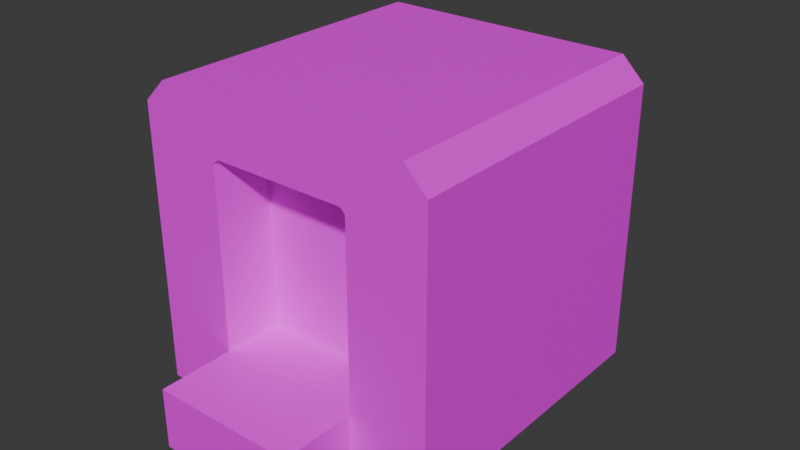 # Source: PassThrough.blend  (saved by Blender 5.0.119; exported with 4.5.12 LTS)
import bpy
from mathutils import Matrix  # noqa: F401  (used for matrix-valued properties, if any)

bpy.ops.wm.read_factory_settings(use_empty=True)
scene = bpy.context.scene
scene.name = 'Scene'

# ---- collections
col_collection = bpy.data.collections.new('Collection'); scene.collection.children.link(col_collection)

# ---- images (referenced by path relative to the original .blend; pixels are not part of the script)
import os
ASSET_DIR = os.environ.get("B2B_ASSET_DIR", "")  # directory of the original .blend (textures are referenced by path, not embedded)
HERE = os.path.dirname(os.path.abspath(__file__))  # packed textures are extracted next to this script under _unpacked/

def load_image(name, relpath, width, height, colorspace="sRGB"):
    """Load a texture the original file referenced (path relative to the .blend, or extracted next to this script)."""
    p = next((c for c in (os.path.join(HERE, relpath), os.path.join(ASSET_DIR, relpath)) if relpath and os.path.exists(c)), "")
    if p:
        img = bpy.data.images.load(p, check_existing=True)
        img.name = name
    else:  # same state as the original file: an image datablock whose file is absent (Cycles renders it pink)
        img = bpy.data.images.new(name, width, height)
        img.source = "FILE"
        img.filepath = "//" + (relpath or name)
    img.colorspace_settings.name = colorspace
    return img
img_base_material_base_color = load_image('Base Material Base Color', 'missing.png', 1024, 1024, 'sRGB')

# ---- materials (node trees are filled in below, after node groups)
mat_base_material = bpy.data.materials.new('Base Material')

# ---- material node trees
mat_base_material.use_nodes = True; mat_base_material.node_tree.nodes.clear()
_N = mat_base_material.node_tree.nodes; _L = mat_base_material.node_tree.links
n0 = _N.new('ShaderNodeBsdfPrincipled'); n0.name = 'Principled BSDF'; n0.location = (-200, 100)
n1 = _N.new('ShaderNodeOutputMaterial'); n1.name = 'Material Output'; n1.location = (200, 100)
n2 = _N.new('ShaderNodeTexImage'); n2.name = 'Image Texture'; n2.location = (-490, 80)
n2.image = img_base_material_base_color
_L.new(n0.outputs[0], n1.inputs[0])
_L.new(n2.outputs[0], n0.inputs[0])
n1.is_active_output = True

# ---- world
world_world = bpy.data.worlds.new('World'); scene.world = world_world
world_world.use_nodes = True; world_world.node_tree.nodes.clear()
_N = world_world.node_tree.nodes; _L = world_world.node_tree.links
n0 = _N.new('ShaderNodeOutputWorld'); n0.name = 'World Output'; n0.location = (200, 100)
n1 = _N.new('ShaderNodeBackground'); n1.name = 'Background'; n1.location = (-200, 100)
n1.inputs[0].default_value = (0.05088, 0.05088, 0.05088, 1.0)
_L.new(n1.outputs[0], n0.inputs[0])
n0.is_active_output = True
world_world.color = (0.05088, 0.05088, 0.05088)
world_world.sun_shadow_jitter_overblur = 0.0

# ---- meshes
me_cube_001 = bpy.data.meshes.new('Cube.001')
me_cube_001.from_pydata([(0.48, 1.0, -0.6), (-0.48, 1.0, -0.6), (0.4472, 1.0, 0.64), (0.48, 1.0, 0.6072), (-0.48, 1.0, 0.6072), (-0.4472, 1.0, 0.64), (1.0, 1.0, -1.0), (-1.0, 1.0, -1.0), (1.0, 1.0, 0.85), (0.85, 1.0, 1.0), (-0.85, 1.0, 1.0), (-1.0, 1.0, 0.85), (0.48, 1.0, 0.6072), (0.48, 1.0, 0.6072), (0.4472, 1.0, 0.64), (-0.4472, 1.0, 0.64), (-0.48, 1.0, 0.6072), (-0.48, 1.0, 0.6072), (0.48, 1.0, 0.6072), (0.48, 1.0, 0.6072), (0.4472, 1.0, 0.64), (0.4472, 1.0, 0.64), (-0.48, 1.0, 0.6072), (-0.48, 1.0, 0.6072), (-0.4472, 1.0, 0.64), (-0.4472, 1.0, 0.64), (-0.4472, 1.0, 0.64), (0.4472, 1.0, 0.64), (-0.48, 1.0, 0.6072), (-0.48, 1.0, 0.6072), (0.48, 1.0, 0.6072), (0.48, 1.0, 0.6072), (0.4472, 1.0, 0.64), (-0.4472, 1.0, 0.64), (-0.48, 1.0, 0.6072), (-0.48, 1.0, 0.6072), (-0.4472, 1.0, 0.64), (-0.4472, 1.0, 0.64), (0.4472, 1.0, 0.64), (0.4472, 1.0, 0.64), (-0.4472, 1.0, 0.64), (-0.4472, 1.0, 0.64), (0.4472, 1.0, 0.64), (-0.4472, 1.0, 0.64), (-0.48, 1.0, 0.6072), (-0.48, 1.0, 0.6072), (0.4472, 1.0, 0.64), (0.4472, 1.0, 0.64), (0.48, 1.0, 0.6072), (0.48, 1.0, 0.6072), (0.48, 1.0, 0.6072), (0.48, 1.0, 0.6072), (0.48, 0.6, -0.6), (-0.4472, 1.0, 0.64), (-0.48, 0.6, 0.6072), (-0.48, 1.0, -0.6006), (0.48, 0.6, -0.603), (0.4472, 1.0, 0.64), (-0.48, 0.6, -0.6), (0.48, 1.0, -0.603), (0.48, 1.0, 0.6072), (-0.48, 1.0, 0.6072), (-0.48, 1.0, -0.6), (0.48, 1.0, -0.6), (-0.4472, 0.6, 0.64), (0.4472, 0.6, 0.64), (0.48, 0.6, 0.6072), (-0.48, 0.6, -0.6006), (1.0, 1.0, -1.0), (-1.0, 1.0, -1.0), (0.48, 1.0, -1.0), (-0.48, 1.0, -1.0), (0.48, 1.5, -0.6), (-0.48, 1.5, -0.6), (0.48, 1.5, -1.0), (-0.48, 1.5, -1.0), (-0.48, -1.0, -0.6), (0.48, -1.0, -0.6), (-0.4472, -1.0, 0.64), (-0.48, -1.0, 0.6072), (0.48, -1.0, 0.6072), (0.4472, -1.0, 0.64), (-1.0, -1.0, -1.0), (1.0, -1.0, -1.0), (-1.0, -1.0, 0.85), (-0.85, -1.0, 1.0), (0.85, -1.0, 1.0), (1.0, -1.0, 0.85), (-0.48, -1.0, 0.6072), (-0.48, -1.0, 0.6072), (-0.4472, -1.0, 0.64), (0.4472, -1.0, 0.64), (0.48, -1.0, 0.6072), (0.48, -1.0, 0.6072), (-0.48, -1.0, 0.6072), (-0.48, -1.0, 0.6072), (-0.4472, -1.0, 0.64), (-0.4472, -1.0, 0.64), (0.48, -1.0, 0.6072), (0.48, -1.0, 0.6072), (0.4472, -1.0, 0.64), (0.4472, -1.0, 0.64), (0.4472, -1.0, 0.64), (-0.4472, -1.0, 0.64), (0.48, -1.0, 0.6072), (0.48, -1.0, 0.6072), (-0.48, -1.0, 0.6072), (-0.48, -1.0, 0.6072), (-0.4472, -1.0, 0.64), (0.4472, -1.0, 0.64), (0.48, -1.0, 0.6072), (0.48, -1.0, 0.6072), (0.4472, -1.0, 0.64), (0.4472, -1.0, 0.64), (-0.4472, -1.0, 0.64), (-0.4472, -1.0, 0.64), (0.4472, -1.0, 0.64), (0.4472, -1.0, 0.64), (-0.4472, -1.0, 0.64), (0.4472, -1.0, 0.64), (0.48, -1.0, 0.6072), (0.48, -1.0, 0.6072), (-0.4472, -1.0, 0.64), (-0.4472, -1.0, 0.64), (-0.48, -1.0, 0.6072), (-0.48, -1.0, 0.6072), (-0.48, -1.0, 0.6072), (-0.48, -1.0, 0.6072), (-0.48, -0.6, -0.6), (0.4472, -1.0, 0.64), (0.48, -0.6, 0.6072), (0.48, -1.0, -0.6006), (-0.48, -0.6, -0.603), (-0.4472, -1.0, 0.64), (0.48, -0.6, -0.6), (-0.48, -1.0, -0.603), (-0.48, -1.0, 0.6072), (0.48, -1.0, 0.6072), (0.48, -1.0, -0.6), (-0.48, -1.0, -0.6), (0.4472, -0.6, 0.64), (-0.4472, -0.6, 0.64), (-0.48, -0.6, 0.6072), (0.48, -0.6, -0.6006), (-1.0, -1.0, -1.0), (1.0, -1.0, -1.0), (-0.48, -1.0, -1.0), (0.48, -1.0, -1.0), (-0.48, -1.5, -0.6), (0.48, -1.5, -0.6), (-0.48, -1.5, -1.0), (0.48, -1.5, -1.0)], [], [(11, 84, 85, 10), (29, 16, 26, 27, 12, 31, 32, 33), (69, 144, 84, 11), (1, 71, 7), (19, 21, 46, 50), (25, 23, 34, 36), (1, 7, 69, 11, 45, 22, 44, 17, 34, 23, 35, 4, 28, 16, 29, 55, 62), (21, 25, 36, 46), (48, 38, 20, 18), (28, 4, 5, 2, 3, 30, 42, 43), (38, 40, 24, 20), (40, 44, 22, 24), (37, 35, 23, 25), (20, 24, 41, 39), (24, 22, 45, 41), (47, 37, 25, 21), (18, 20, 39, 49), (51, 47, 21, 19), (36, 34, 17, 15), (6, 0, 63, 59, 60, 31, 12, 30, 3, 51, 19, 50, 13, 48, 18, 49, 8, 68), (46, 36, 15, 14), (5, 4, 35, 37), (14, 15, 40, 38), (49, 39, 9, 8), (15, 17, 44, 40), (39, 41, 10, 9), (41, 45, 11, 10), (50, 46, 14, 13), (2, 5, 37, 47), (13, 14, 38, 48), (3, 2, 47, 51), (16, 28, 43, 42, 30, 12, 27, 26), (32, 31, 60, 57), (0, 72, 73, 1, 62, 58, 52, 63), (33, 32, 57, 53), (7, 71, 70, 6, 68, 69), (29, 33, 53, 61), (70, 0, 6), (71, 1, 73, 75), (29, 61, 55), (52, 58, 67, 54, 64, 65, 66, 56), (60, 59, 56, 66), (61, 53, 64, 54), (53, 57, 65, 64), (57, 60, 66, 65), (55, 61, 54, 67), (75, 73, 72, 74), (0, 70, 74, 72), (70, 71, 75, 74), (10, 85, 86, 9), (8, 87, 145, 68), (9, 86, 87, 8), (68, 145, 144, 69), (105, 92, 102, 103, 88, 107, 108, 109), (77, 147, 83), (95, 97, 122, 126), (101, 99, 110, 112), (77, 83, 145, 87, 121, 98, 120, 93, 110, 99, 111, 80, 104, 92, 105, 131, 138), (97, 101, 112, 122), (124, 114, 96, 94), (104, 80, 81, 78, 79, 106, 118, 119), (114, 116, 100, 96), (116, 120, 98, 100), (113, 111, 99, 101), (96, 100, 117, 115), (100, 98, 121, 117), (123, 113, 101, 97), (94, 96, 115, 125), (127, 123, 97, 95), (112, 110, 93, 91), (82, 76, 139, 135, 136, 107, 88, 106, 79, 127, 95, 126, 89, 124, 94, 125, 84, 144), (122, 112, 91, 90), (81, 80, 111, 113), (90, 91, 116, 114), (125, 115, 85, 84), (91, 93, 120, 116), (115, 117, 86, 85), (117, 121, 87, 86), (126, 122, 90, 89), (78, 81, 113, 123), (89, 90, 114, 124), (79, 78, 123, 127), (92, 104, 119, 118, 106, 88, 103, 102), (108, 107, 136, 133), (76, 148, 149, 77, 138, 134, 128, 139), (109, 108, 133, 129), (83, 147, 146, 82, 144, 145), (105, 109, 129, 137), (146, 76, 82), (147, 77, 149, 151), (105, 137, 131), (128, 134, 143, 130, 140, 141, 142, 132), (136, 135, 132, 142), (137, 129, 140, 130), (129, 133, 141, 140), (133, 136, 142, 141), (131, 137, 130, 143), (151, 149, 148, 150), (76, 146, 150, 148), (146, 147, 151, 150)])
_uv = me_cube_001.uv_layers.new(name='UVMap')
_uv.uv.foreach_set('vector', [0.6515, 0.3257, 0.3257, 0.3257, 0.3257, 0.3013, 0.6515, 0.3013, 0.6515, 0.3257, 0.6515, 0.3257, 0.6515, 0.3257, 0.6515, 0.3257, 0.6515, 0.3257, 0.6515, 0.3257, 0.6515, 0.3257, 0.6515, 0.3257, 0.3013, 0.6515, 0.3013, 0.9772, -1.553e-08, 0.9772, 9.061e-09, 0.6515, 0.2606, 0.241, 0.3257, 0.241, 0.3257, 0.3257, 0.6515, 0.3257, 0.6515, 0.3257, 0.6515, 0.3257, 0.6515, 0.3257, 0.6515, 0.3257, 0.6515, 0.3257, 0.6515, 0.3257, 0.6515, 0.3257, 0.2606, 0.241, 0.3257, 0.3257, 0.3257, 0.3257, 0.02443, 0.3257, 0.06398, 0.241, 0.06398, 0.241, 0.06398, 0.241, 0.06398, 0.241, 0.06398, 0.241, 0.06398, 0.241, 0.06398, 0.241, 0.06398, 0.241, 0.06398, 0.241, 0.06398, 0.241, 0.06398, 0.241, 0.2607, 0.241, 0.2606, 0.241, 0.6515, 0.3257, 0.6515, 0.3257, 0.6515, 0.3257, 0.6515, 0.3257, 0.6515, 0.3257, 0.6515, 0.3257, 0.6515, 0.3257, 0.6515, 0.3257, 0.6515, 0.3257, 0.6515, 0.3257, 0.6515, 0.3257, 0.6515, 0.3257, 0.6515, 0.3257, 0.6515, 0.3257, 0.6515, 0.3257, 0.6515, 0.3257, 0.6515, 0.3257, 0.6515, 0.3257, 0.6515, 0.3257, 0.6515, 0.3257, 0.6515, 0.3257, 0.6515, 0.3257, 0.6515, 0.3257, 0.6515, 0.3257, 0.6515, 0.3257, 0.6515, 0.3257, 0.6515, 0.3257, 0.6515, 0.3257, 0.6515, 0.3257, 0.6515, 0.3257, 0.6515, 0.3257, 0.6515, 0.3257, 0.6515, 0.3257, 0.6515, 0.3257, 0.6515, 0.3257, 0.6515, 0.3257, 0.6515, 0.3257, 0.6515, 0.3257, 0.6515, 0.3257, 0.6515, 0.3257, 0.6515, 0.3257, 0.6515, 0.3257, 0.6515, 0.3257, 0.6515, 0.3257, 0.6515, 0.3257, 0.6515, 0.3257, 0.6515, 0.3257, 0.6515, 0.3257, 0.6515, 0.3257, 0.6515, 0.3257, 0.6515, 0.3257, 0.6515, 0.3257, 0.3257, 2.459e-08, 0.2606, 0.08469, 0.2606, 0.08469, 0.2611, 0.08469, 0.06398, 0.08469, 0.06398, 0.08469, 0.06398, 0.08469, 0.06398, 0.08469, 0.06398, 0.08469, 0.06398, 0.08469, 0.06398, 0.08469, 0.06398, 0.08469, 0.06398, 0.08469, 0.06398, 0.08469, 0.06398, 0.08469, 0.06398, 0.08469, 0.02443, 1.844e-09, 0.3257, 2.459e-08, 0.6515, 0.3257, 0.6515, 0.3257, 0.6515, 0.3257, 0.6515, 0.3257, 0.6515, 0.3257, 0.6515, 0.3257, 0.6515, 0.3257, 0.6515, 0.3257, 0.6515, 0.3257, 0.6515, 0.3257, 0.6515, 0.3257, 0.6515, 0.3257, 0.06398, 0.08469, 0.05863, 0.09004, 3.699e-08, 0.02443, 0.02443, 1.844e-09, 0.6515, 0.3257, 0.6515, 0.3257, 0.6515, 0.3257, 0.6515, 0.3257, 0.05863, 0.09004, 0.05863, 0.2357, 1.608e-08, 0.3013, 3.699e-08, 0.02443, 0.05863, 0.2357, 0.06398, 0.241, 0.02443, 0.3257, 1.608e-08, 0.3013, 0.6515, 0.3257, 0.6515, 0.3257, 0.6515, 0.3257, 0.6515, 0.3257, 0.6515, 0.3257, 0.6515, 0.3257, 0.6515, 0.3257, 0.6515, 0.3257, 0.6515, 0.3257, 0.6515, 0.3257, 0.6515, 0.3257, 0.6515, 0.3257, 0.6515, 0.3257, 0.6515, 0.3257, 0.6515, 0.3257, 0.6515, 0.3257, 0.6515, 0.3257, 0.6515, 0.3257, 0.6515, 0.3257, 0.6515, 0.3257, 0.6515, 0.3257, 0.6515, 0.3257, 0.6515, 0.3257, 0.6515, 0.3257, 0.6515, 0.3257, 0.6515, 0.3257, 0.6515, 0.3257, 0.6515, 0.3257, 0.4577, 0.9186, 0.4577, 1.0, 0.3013, 1.0, 0.3013, 0.9186, 0.3013, 0.9186, 0.3013, 0.8534, 0.4577, 0.8534, 0.4577, 0.9186, 0.6515, 0.3257, 0.6515, 0.3257, 0.6515, 0.3257, 0.6515, 0.3257, 0.6515, 0.3257, 0.6515, 0.3257, 0.6515, 0.3257, 0.6515, 0.3257, 0.6515, 0.3257, 0.6515, 0.3257, 0.6515, 0.3257, 0.6515, 0.3257, 0.6515, 0.3257, 0.6515, 0.3257, 0.3257, 0.08469, 0.2606, 0.08469, 0.3257, 2.459e-08, 0.8469, 0.4544, 0.7818, 0.4544, 0.7818, 0.3729, 0.8469, 0.3729, 0.6515, 0.3257, 0.6515, 0.3257, 0.6515, 0.3257, 0.4577, 0.8534, 0.3013, 0.8534, 0.3013, 0.8535, 0.3013, 0.6568, 0.3067, 0.6515, 0.4523, 0.6515, 0.4577, 0.6568, 0.4577, 0.8539, 0.7166, 0.4544, 0.7166, 0.6515, 0.6515, 0.6515, 0.6515, 0.4544, 0.9121, 0.7671, 0.9121, 0.7724, 0.8469, 0.7724, 0.8469, 0.7671, 0.9121, 0.7724, 0.9121, 0.9181, 0.8469, 0.9181, 0.8469, 0.7724, 0.9121, 0.9181, 0.9121, 0.9234, 0.8469, 0.9234, 0.8469, 0.9181, 0.7818, 0.6511, 0.7818, 0.4544, 0.8469, 0.4544, 0.8469, 0.6511, 0.7443, 0.9642, 0.6792, 0.9642, 0.6792, 0.8078, 0.7443, 0.8078, 0.6515, 0.3729, 0.7166, 0.3729, 0.7166, 0.4544, 0.6515, 0.4544, 0.8469, 0.6107, 0.8469, 0.4544, 0.9283, 0.4544, 0.9283, 0.6107, 0.6515, 0.3013, 0.3257, 0.3013, 0.3257, 0.02443, 0.6515, 0.02443, 0.6515, 0.3257, 0.6515, 1.035e-08, 0.9528, 3.31e-08, 0.9528, 0.3257, 0.6515, 0.02443, 0.3257, 0.02443, 0.3257, -1.424e-08, 0.6515, 6.463e-10, 0.3257, 0.3257, 0.6515, 0.3257, 0.6515, 0.6515, 0.3257, 0.6515, 0.6515, 0.3257, 0.6515, 0.3257, 0.6515, 0.3257, 0.6515, 0.3257, 0.6515, 0.3257, 0.6515, 0.3257, 0.6515, 0.3257, 0.6515, 0.3257, 0.2606, 0.5668, 0.3257, 0.5668, 0.3257, 0.6515, 0.6515, 0.3257, 0.6515, 0.3257, 0.6515, 0.3257, 0.6515, 0.3257, 0.6515, 0.3257, 0.6515, 0.3257, 0.6515, 0.3257, 0.6515, 0.3257, 0.2606, 0.5668, 0.3257, 0.6515, 0.3257, 0.6515, 0.02443, 0.6515, 0.06398, 0.5668, 0.06398, 0.5668, 0.06398, 0.5668, 0.06398, 0.5668, 0.06398, 0.5668, 0.06398, 0.5668, 0.06398, 0.5668, 0.06398, 0.5668, 0.06398, 0.5668, 0.06398, 0.5668, 0.06398, 0.5668, 0.2607, 0.5668, 0.2606, 0.5668, 0.6515, 0.3257, 0.6515, 0.3257, 0.6515, 0.3257, 0.6515, 0.3257, 0.6515, 0.3257, 0.6515, 0.3257, 0.6515, 0.3257, 0.6515, 0.3257, 0.6515, 0.3257, 0.6515, 0.3257, 0.6515, 0.3257, 0.6515, 0.3257, 0.6515, 0.3257, 0.6515, 0.3257, 0.6515, 0.3257, 0.6515, 0.3257, 0.6515, 0.3257, 0.6515, 0.3257, 0.6515, 0.3257, 0.6515, 0.3257, 0.6515, 0.3257, 0.6515, 0.3257, 0.6515, 0.3257, 0.6515, 0.3257, 0.6515, 0.3257, 0.6515, 0.3257, 0.6515, 0.3257, 0.6515, 0.3257, 0.6515, 0.3257, 0.6515, 0.3257, 0.6515, 0.3257, 0.6515, 0.3257, 0.6515, 0.3257, 0.6515, 0.3257, 0.6515, 0.3257, 0.6515, 0.3257, 0.6515, 0.3257, 0.6515, 0.3257, 0.6515, 0.3257, 0.6515, 0.3257, 0.6515, 0.3257, 0.6515, 0.3257, 0.6515, 0.3257, 0.6515, 0.3257, 0.6515, 0.3257, 0.6515, 0.3257, 0.6515, 0.3257, 0.6515, 0.3257, 0.6515, 0.3257, 0.6515, 0.3257, 0.6515, 0.3257, 0.6515, 0.3257, 0.3257, 0.3257, 0.2606, 0.4104, 0.2606, 0.4104, 0.2611, 0.4104, 0.06398, 0.4104, 0.06398, 0.4104, 0.06398, 0.4104, 0.06398, 0.4104, 0.06398, 0.4104, 0.06398, 0.4104, 0.06398, 0.4104, 0.06398, 0.4104, 0.06398, 0.4104, 0.06398, 0.4104, 0.06398, 0.4104, 0.06398, 0.4104, 0.02443, 0.3257, 0.3257, 0.3257, 0.6515, 0.3257, 0.6515, 0.3257, 0.6515, 0.3257, 0.6515, 0.3257, 0.05863, 0.5614, 0.06398, 0.5668, 0.06398, 0.5668, 0.05863, 0.5614, 0.6515, 0.3257, 0.6515, 0.3257, 0.6515, 0.3257, 0.6515, 0.3257, 0.06398, 0.4104, 0.05863, 0.4158, 3.181e-08, 0.3502, 0.02443, 0.3257, 0.6515, 0.3257, 0.6515, 0.3257, 0.6515, 0.3257, 0.6515, 0.3257, 0.05863, 0.4158, 0.05863, 0.5614, 1.091e-08, 0.627, 3.181e-08, 0.3502, 0.05863, 0.5614, 0.06398, 0.5668, 0.02443, 0.6515, 1.091e-08, 0.627, 0.6515, 0.3257, 0.6515, 0.3257, 0.6515, 0.3257, 0.6515, 0.3257, 0.6515, 0.3257, 0.6515, 0.3257, 0.6515, 0.3257, 0.6515, 0.3257, 0.6515, 0.3257, 0.6515, 0.3257, 0.6515, 0.3257, 0.6515, 0.3257, 0.06398, 0.4104, 0.05863, 0.4158, 0.05863, 0.4158, 0.06398, 0.4104, 0.6515, 0.3257, 0.6515, 0.3257, 0.6515, 0.3257, 0.6515, 0.3257, 0.6515, 0.3257, 0.6515, 0.3257, 0.6515, 0.3257, 0.6515, 0.3257, 0.6515, 0.3257, 0.6515, 0.3257, 0.6515, 0.3257, 0.6515, 0.3257, 0.6792, 0.6515, 0.7606, 0.6515, 0.7606, 0.8078, 0.6792, 0.8078, 0.6792, 0.8078, 0.614, 0.8078, 0.614, 0.6515, 0.6792, 0.6515, 0.6515, 0.3257, 0.6515, 0.3257, 0.6515, 0.3257, 0.6515, 0.3257, 0.6515, 0.3257, 0.6515, 0.3257, 0.6515, 0.3257, 0.6515, 0.3257, 0.6515, 0.3257, 0.6515, 0.3257, 0.6515, 0.3257, 0.6515, 0.3257, 0.6515, 0.3257, 0.6515, 0.3257, 0.3257, 0.4104, 0.2606, 0.4104, 0.3257, 0.3257, 0.9121, 0.4544, 0.8469, 0.4544, 0.8469, 0.3729, 0.9121, 0.3729, 0.6515, 0.3257, 0.6515, 0.3257, 0.6515, 0.3257, 0.614, 0.8534, 0.4577, 0.8534, 0.4577, 0.8535, 0.4577, 0.6568, 0.463, 0.6515, 0.6087, 0.6515, 0.614, 0.6568, 0.614, 0.8539, 0.7818, 0.4544, 0.7818, 0.6515, 0.7166, 0.6515, 0.7166, 0.4544, 0.6792, 0.8078, 0.6792, 0.8132, 0.614, 0.8132, 0.614, 0.8078, 0.6792, 0.8132, 0.6792, 0.9588, 0.614, 0.9588, 0.614, 0.8132, 0.6792, 0.9588, 0.6792, 0.9642, 0.614, 0.9642, 0.614, 0.9588, 0.7818, 0.8478, 0.7818, 0.6511, 0.8469, 0.6511, 0.8469, 0.8478, 0.9772, 0.9234, 0.9121, 0.9234, 0.9121, 0.7671, 0.9772, 0.7671, 0.7166, 0.3729, 0.7818, 0.3729, 0.7818, 0.4544, 0.7166, 0.4544, 0.8469, 0.7671, 0.8469, 0.6107, 0.9283, 0.6107, 0.9283, 0.7671])
me_cube_001.materials.append(mat_base_material)
me_cube_001.use_mirror_vertex_groups = False
me_cube_001.update()

# ---- objects
ob_cube_001 = bpy.data.objects.new('Cube.001', me_cube_001)

# ---- transforms, parenting, visibility, modifiers, constraints
ob_cube_001.location = (0.0, 0.0, 5.0)
ob_cube_001.rotation_euler = (0.0, 0.0, 3.142)
ob_cube_001.scale = (5.0, 5.0, 5.0)
ob_cube_001.lock_rotations_4d = False
ob_cube_001.empty_display_type = 'ARROWS'
ob_cube_001.lineart.crease_threshold = 0.0

# ---- collection membership
col_collection.objects.link(ob_cube_001)

# ---- scene / render settings (as saved in the file)
scene.frame_start = 1; scene.frame_end = 250; scene.frame_set(1)
scene.render.engine = 'BLENDER_EEVEE_NEXT'
scene.render.bake_bias = 0.0
scene.render.bake_samples = 0
scene.cycles.sampling_pattern = 'TABULATED_SOBOL'
scene.eevee.use_volume_custom_range = False
bpy.context.view_layer.update()

# ---- added for rendering (the .blend has no active camera and no usable light): camera, sun
cam_auto = bpy.data.cameras.new('AutoCamera')
cam_auto.lens = 50.0
cam_auto.sensor_width = 36.0
cam_auto.clip_end = 1000.0
ob_auto_camera = bpy.data.objects.new('AutoCamera', cam_auto)
scene.collection.objects.link(ob_auto_camera)
ob_auto_camera.location = (19.074, -22.8888, 20.2592)
ob_auto_camera.rotation_euler = (1.09748, -7.21219e-08, 0.694738)
scene.camera = ob_auto_camera
light_auto_sun = bpy.data.lights.new('AutoSun', 'SUN')
light_auto_sun.energy = 3.0
light_auto_sun.angle = 0.0523599
ob_auto_sun = bpy.data.objects.new('AutoSun', light_auto_sun)
scene.collection.objects.link(ob_auto_sun)
ob_auto_sun.rotation_euler = (0.872665, 0.174533, 0.523599)
bpy.context.view_layer.update()
